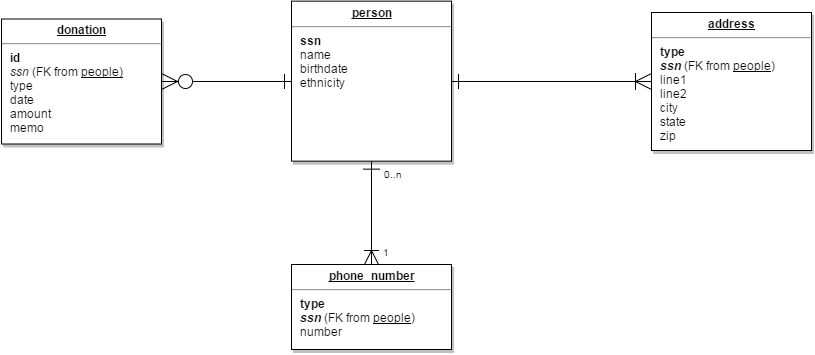

The diagram above was exported from draw.io. Its source (the exported page's mxGraphModel, read from the mxfile embedded in the PNG):
<mxGraphModel dx="1280" dy="434" grid="1" gridSize="10" guides="1" tooltips="1" connect="1" arrows="1" fold="1" page="0" pageScale="1" pageWidth="826" pageHeight="1169" background="#ffffff" math="0">
  <root>
    <mxCell id="0" style=";html=1;" />
    <mxCell id="1" style=";html=1;" parent="0" />
    <mxCell id="115" style="edgeStyle=orthogonalEdgeStyle;rounded=1;html=1;jettySize=auto;orthogonalLoop=1;startArrow=ERoneToMany;startFill=0;endSize=12;startSize=14;endArrow=ERone;endFill=0;" edge="1" parent="1" source="19" target="25">
      <mxGeometry relative="1" as="geometry" />
    </mxCell>
    <mxCell id="19" value="&lt;p style=&quot;margin: 0px ; margin-top: 4px ; text-align: center ; text-decoration: underline&quot;&gt;&lt;b&gt;address&lt;/b&gt;&lt;/p&gt;&lt;hr&gt;&lt;p style=&quot;margin: 0px ; margin-left: 8px&quot;&gt;&lt;b&gt;type&lt;/b&gt;&lt;/p&gt;&lt;p style=&quot;margin: 0px ; margin-left: 8px&quot;&gt;&lt;b&gt;&lt;i&gt;ssn&lt;/i&gt;&lt;/b&gt; (FK from &lt;u&gt;people&lt;/u&gt;)&lt;br&gt;&lt;/p&gt;&lt;p style=&quot;margin: 0px ; margin-left: 8px&quot;&gt;line1&lt;/p&gt;&lt;p style=&quot;margin: 0px ; margin-left: 8px&quot;&gt;line2&lt;/p&gt;&lt;p style=&quot;margin: 0px ; margin-left: 8px&quot;&gt;city&lt;/p&gt;&lt;p style=&quot;margin: 0px ; margin-left: 8px&quot;&gt;state&lt;/p&gt;&lt;p style=&quot;margin: 0px ; margin-left: 8px&quot;&gt;zip&lt;/p&gt;&lt;p style=&quot;margin: 0px ; margin-left: 8px&quot;&gt;&lt;br&gt;&lt;/p&gt;" style="verticalAlign=top;align=left;overflow=fill;fontSize=12;fontFamily=Helvetica;html=1;strokeColor=#000000;shadow=1;fillColor=#FFFFFF;fontColor=#000000;" parent="1" vertex="1">
      <mxGeometry x="400" y="33" width="160" height="138" as="geometry" />
    </mxCell>
    <mxCell id="117" style="edgeStyle=orthogonalEdgeStyle;rounded=1;html=1;entryX=0;entryY=0.5;startArrow=ERzeroToMany;startFill=1;startSize=14;endArrow=ERone;endFill=0;endSize=12;jettySize=auto;orthogonalLoop=1;" edge="1" parent="1" source="20" target="25">
      <mxGeometry relative="1" as="geometry" />
    </mxCell>
    <mxCell id="20" value="&lt;p style=&quot;margin: 0px ; margin-top: 4px ; text-align: center ; text-decoration: underline&quot;&gt;&lt;b&gt;donation&lt;/b&gt;&lt;/p&gt;&lt;hr&gt;&lt;p style=&quot;margin: 0px ; margin-left: 8px&quot;&gt;&lt;b&gt;id&lt;/b&gt;&lt;/p&gt;&lt;p style=&quot;margin: 0px ; margin-left: 8px&quot;&gt;&lt;i&gt;ssn &lt;/i&gt;(FK from &lt;u&gt;people)&lt;/u&gt;&lt;/p&gt;&lt;p style=&quot;margin: 0px ; margin-left: 8px&quot;&gt;type&lt;/p&gt;&lt;p style=&quot;margin: 0px ; margin-left: 8px&quot;&gt;date&lt;/p&gt;&lt;p style=&quot;margin: 0px ; margin-left: 8px&quot;&gt;amount&lt;/p&gt;&lt;p style=&quot;margin: 0px ; margin-left: 8px&quot;&gt;memo&lt;/p&gt;&lt;p style=&quot;margin: 0px ; margin-left: 8px&quot;&gt;&lt;br&gt;&lt;/p&gt;" style="verticalAlign=top;align=left;overflow=fill;fontSize=12;fontFamily=Helvetica;html=1;strokeColor=#000000;shadow=1;fillColor=#FFFFFF;fontColor=#000000;" parent="1" vertex="1">
      <mxGeometry x="-249.99999999999994" y="39.49999999999977" width="160" height="125" as="geometry" />
    </mxCell>
    <mxCell id="21" value="&lt;p style=&quot;margin: 0px ; margin-top: 4px ; text-align: center ; text-decoration: underline&quot;&gt;&lt;b&gt;phone_number&lt;/b&gt;&lt;/p&gt;&lt;hr&gt;&lt;p style=&quot;margin: 0px ; margin-left: 8px&quot;&gt;&lt;b&gt;type&lt;/b&gt;&lt;/p&gt;&lt;p style=&quot;margin: 0px ; margin-left: 8px&quot;&gt;&lt;i style=&quot;font-weight: bold&quot;&gt;ssn &lt;/i&gt;(FK from &lt;u&gt;people&lt;/u&gt;)&lt;/p&gt;&lt;p style=&quot;margin: 0px ; margin-left: 8px&quot;&gt;number&lt;/p&gt;" style="verticalAlign=top;align=left;overflow=fill;fontSize=12;fontFamily=Helvetica;html=1;strokeColor=#000000;shadow=1;fillColor=#FFFFFF;fontColor=#000000;" parent="1" vertex="1">
      <mxGeometry x="40" y="285" width="160" height="85" as="geometry" />
    </mxCell>
    <mxCell id="25" value="&lt;p style=&quot;margin: 0px ; margin-top: 4px ; text-align: center ; text-decoration: underline&quot;&gt;&lt;b&gt;person&lt;/b&gt;&lt;/p&gt;&lt;hr&gt;&lt;p style=&quot;margin: 0px ; margin-left: 8px&quot;&gt;&lt;b&gt;ssn&lt;/b&gt;&lt;/p&gt;&lt;p style=&quot;margin: 0px ; margin-left: 8px&quot;&gt;name&lt;/p&gt;&lt;p style=&quot;margin: 0px ; margin-left: 8px&quot;&gt;birthdate&lt;/p&gt;&lt;p style=&quot;margin: 0px ; margin-left: 8px&quot;&gt;ethnicity&lt;/p&gt;" style="verticalAlign=top;align=left;overflow=fill;fontSize=12;fontFamily=Helvetica;html=1;strokeColor=#000000;shadow=1;fillColor=#FFFFFF;fontColor=#000000;" parent="1" vertex="1">
      <mxGeometry x="40.00000000000005" y="21.640000000000366" width="160" height="160" as="geometry" />
    </mxCell>
    <mxCell id="90" value="" style="endArrow=ERoneToMany;endSize=12;startArrow=ERone;startSize=14;startFill=0;edgeStyle=orthogonalEdgeStyle;html=1;endFill=0;" parent="1" source="25" target="21" edge="1">
      <mxGeometry x="620" y="340" as="geometry">
        <mxPoint x="620" y="340" as="sourcePoint" />
        <mxPoint x="780" y="340" as="targetPoint" />
      </mxGeometry>
    </mxCell>
    <mxCell id="91" value="0..n" style="resizable=0;align=left;verticalAlign=top;labelBackgroundColor=none;fontSize=10;strokeColor=#003366;shadow=1;fillColor=#D4E1F5;fontColor=#000000;html=1;" parent="90" connectable="0" vertex="1">
      <mxGeometry x="-1" relative="1" as="geometry">
        <mxPoint x="10" as="offset" />
      </mxGeometry>
    </mxCell>
    <mxCell id="92" value="1" style="resizable=0;align=right;verticalAlign=top;labelBackgroundColor=none;fontSize=10;strokeColor=#003366;shadow=1;fillColor=#D4E1F5;fontColor=#000000;html=1;" parent="90" connectable="0" vertex="1">
      <mxGeometry x="1" relative="1" as="geometry">
        <mxPoint x="20" y="-24.99999999999981" as="offset" />
      </mxGeometry>
    </mxCell>
    <mxCell id="116" value="&lt;br class=&quot;Apple-interchange-newline&quot;&gt;" style="text;html=1;" vertex="1" parent="1">
      <mxGeometry x="450" y="180" width="30" height="30" as="geometry" />
    </mxCell>
  </root>
</mxGraphModel>